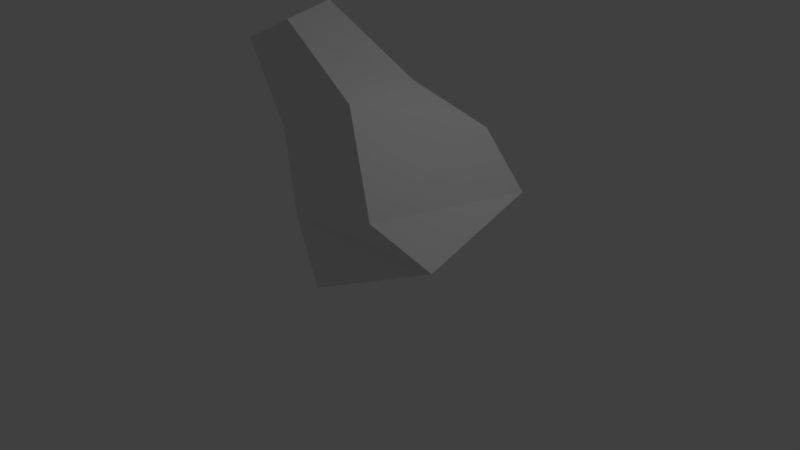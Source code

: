 # Source: pebblepile22feb.blend  (saved by Blender 2.79.0; exported with 4.5.12 LTS)
import bpy
from mathutils import Matrix  # noqa: F401  (used for matrix-valued properties, if any)

bpy.ops.wm.read_factory_settings(use_empty=True)
scene = bpy.context.scene
scene.name = 'Scene'

# ---- collections
col_collection_1 = bpy.data.collections.new('Collection 1'); scene.collection.children.link(col_collection_1)

# ---- materials (node trees are filled in below, after node groups)
mat_material_001 = bpy.data.materials.new('Material.001')
mat_material_001.alpha_threshold = 0.0
mat_material_001.use_transparent_shadow = False
mat_material_001.roughness = 0.5

# ---- material node trees

# ---- world
world_world = bpy.data.worlds.new('World'); scene.world = world_world
world_world.color = (0.05088, 0.05088, 0.05088)
world_world.use_sun_shadow = False
world_world.sun_shadow_jitter_overblur = 0.0
world_world.cycles.sampling_method = 'MANUAL'

# ---- cameras
cam_camera = bpy.data.cameras.new('Camera')
cam_camera.clip_end = 100.0
cam_camera.lens = 35.0
cam_camera.sensor_width = 32.0
cam_camera.sensor_height = 18.0
cam_camera.ortho_scale = 7.314
cam_camera.dof.focus_distance = 0.0
cam_camera.dof.aperture_fstop = 128.0

# ---- lights
light_lamp = bpy.data.lights.new('Lamp', 'POINT')
light_lamp.transmission_factor = 0.0
light_lamp.cutoff_distance = 30.0
light_lamp.energy = 100.0
light_lamp.shadow_buffer_clip_start = 1.001
light_lamp.shadow_soft_size = 0.1
light_lamp.shadow_maximum_resolution = 0.006
light_lamp.use_absolute_resolution = True

# ---- meshes
me_plane = bpy.data.meshes.new('Plane')
me_plane.from_pydata([(0.5854, 0.3283, 0.2993), (-0.487, 1.201, 0.001122), (1.658, -0.5441, 0.5975), (-0.1355, -0.7504, -0.2635), (1.306, 1.407, 0.8622), (0.5854, 0.3283, 0.2993), (1.658, -0.5441, 0.5975), (-0.487, 1.201, 0.001122), (1.306, 1.407, 0.8622), (-0.1355, -0.7504, -0.2635), (-0.953, 1.07, 0.5894), (-0.5475, -0.7024, 0.5809), (1.035, -0.8843, 1.101), (0.8098, 1.247, 1.622), (-1.362, 0.7935, 1.775), (-0.8434, -0.6108, 1.65), (0.2645, -0.4834, 2.182), (0.02554, 0.7437, 2.156), (-2.121, 0.535, 2.59), (-1.98, -0.246, 2.484), (-1.262, -0.1634, 2.828), (-1.403, 0.6176, 2.934), (-2.121, 0.535, 2.59), (-1.98, -0.246, 2.484), (-1.262, -0.1634, 2.828), (-1.403, 0.6176, 2.934), (-1.691, 0.1858, 2.709)], [], [(3, 1, 7, 9), (4, 2, 6, 8), (1, 3, 5), (2, 4, 5), (3, 2, 5), (4, 1, 5), (6, 9, 11, 12), (2, 3, 9, 6), (1, 4, 8, 7), (13, 12, 16, 17), (7, 8, 13, 10), (9, 7, 10, 11), (8, 6, 12, 13), (14, 17, 21, 18), (11, 10, 14, 15), (10, 13, 17, 14), (12, 11, 15, 16), (21, 20, 24, 25), (16, 15, 19, 20), (17, 16, 20, 21), (15, 14, 18, 19), (25, 24, 26), (19, 18, 22, 23), (18, 21, 25, 22), (20, 19, 23, 24), (23, 22, 26), (22, 25, 26), (24, 23, 26)])
_uv = me_plane.uv_layers.new(name='UVMap')
_uv.uv.foreach_set('vector', [0.5384, 0.5853, 0.5375, 0.8295, 0.5329, 0.8351, 0.5329, 0.5808, 0.7817, 0.8305, 0.7826, 0.5863, 0.7872, 0.5808, 0.7872, 0.8351, 0.5375, 0.8295, 0.5384, 0.5853, 0.66, 0.7079, 0.7826, 0.5863, 0.7817, 0.8305, 0.66, 0.7079, 0.5384, 0.5853, 0.7826, 0.5863, 0.66, 0.7079, 0.7817, 0.8305, 0.5375, 0.8295, 0.66, 0.7079, 0.2542, 0.5804, 0.000178, 0.5682, 0.000178, 0.4485, 0.2111, 0.4784, 0.7826, 0.5863, 0.5384, 0.5853, 0.5329, 0.5808, 0.7872, 0.5808, 0.5375, 0.8295, 0.7817, 0.8305, 0.7872, 0.8351, 0.5329, 0.8351, 0.3533, 0.3311, 0.08492, 0.2494, 0.2165, 0.1321, 0.3626, 0.1948, 0.7455, 0.4519, 0.5035, 0.5299, 0.4842, 0.4143, 0.7382, 0.3553, 0.9998, 0.4468, 0.7455, 0.4519, 0.7382, 0.3553, 0.9682, 0.3315, 0.5035, 0.5299, 0.2542, 0.5804, 0.2111, 0.4784, 0.4842, 0.4143, 0.1755, 0.5808, 0.4419, 0.5808, 0.2871, 0.7002, 0.2291, 0.711, 0.7822, 0.1001, 0.5971, 0.2386, 0.5169, 0.0964, 0.6819, 0.000178, 0.5971, 0.2386, 0.3533, 0.3311, 0.3626, 0.1948, 0.5169, 0.0964, 0.08492, 0.2494, 0.000178, 0.05393, 0.1311, 0.000178, 0.2165, 0.1321, 0.2871, 0.7002, 0.315, 0.7685, 0.3127, 0.7674, 0.2864, 0.7016, 0.5325, 0.7616, 0.4025, 0.9063, 0.2183, 0.7942, 0.315, 0.7685, 0.4419, 0.5808, 0.5325, 0.7616, 0.315, 0.7685, 0.2871, 0.7002, 0.000178, 0.7346, 0.1755, 0.5808, 0.2291, 0.711, 0.2183, 0.7942, 0.8843, 0.000178, 0.8843, 0.102, 0.8334, 0.05108, 0.2183, 0.7942, 0.2291, 0.711, 0.2306, 0.7119, 0.2202, 0.7914, 0.2291, 0.711, 0.2871, 0.7002, 0.2864, 0.7016, 0.2306, 0.7119, 0.315, 0.7685, 0.2183, 0.7942, 0.2202, 0.7914, 0.3127, 0.7674, 0.7825, 0.102, 0.7825, 0.000178, 0.8334, 0.05108, 0.7825, 0.000178, 0.8843, 0.000178, 0.8334, 0.05108, 0.8843, 0.102, 0.7825, 0.102, 0.8334, 0.05108])
me_plane.materials.append(mat_material_001)
me_plane.use_remesh_preserve_volume = False
me_plane.use_remesh_preserve_attributes = False
me_plane.use_mirror_vertex_groups = False
me_plane.update()

# ---- objects
ob_plane = bpy.data.objects.new('Plane', me_plane)
ob_lamp = bpy.data.objects.new('Lamp', light_lamp)
ob_camera = bpy.data.objects.new('Camera', cam_camera)

# ---- transforms, parenting, visibility, modifiers, constraints
ob_plane.location = (0.0, 0.0, 0.0)
ob_plane.lineart.crease_threshold = 0.0
ob_lamp.location = (4.076, 1.005, 5.904)
ob_lamp.rotation_euler = (0.6503, 0.05522, 1.866)
ob_lamp.lock_rotations_4d = False
ob_lamp.empty_display_type = 'ARROWS'
ob_lamp.color = (0.0, 0.0, 0.0, 0.0)
ob_lamp.lineart.crease_threshold = 0.0
ob_camera.location = (7.481, -6.508, 5.344)
ob_camera.rotation_euler = (1.109, 0.0, 0.8149)
ob_camera.lock_rotations_4d = False
ob_camera.empty_display_type = 'ARROWS'
ob_camera.color = (0.0, 0.0, 0.0, 0.0)
ob_camera.display_type = 'WIRE'
ob_camera.lineart.crease_threshold = 0.0

# ---- collection membership
col_collection_1.objects.link(ob_plane)
col_collection_1.objects.link(ob_lamp)
col_collection_1.objects.link(ob_camera)

# ---- scene / render settings (as saved in the file)
scene.camera = ob_camera
scene.frame_start = 1; scene.frame_end = 250; scene.frame_set(1)
scene.render.engine = 'BLENDER_EEVEE_NEXT'
scene.render.resolution_percentage = 50
scene.render.dither_intensity = 0.0
scene.cycles.use_denoising = False
scene.cycles.samples = 128
scene.cycles.sampling_pattern = 'TABULATED_SOBOL'
scene.cycles.use_adaptive_sampling = False
scene.cycles.use_light_tree = False
scene.cycles.blur_glossy = 0.0
scene.cycles.sample_clamp_indirect = 0.0
scene.view_settings.view_transform = 'Standard'
bpy.context.view_layer.update()
